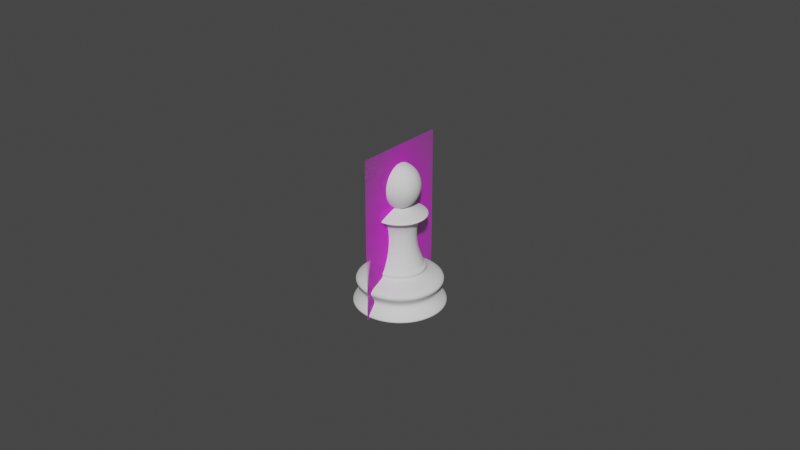 # Source: Pawn.blend  (saved by Blender 2.92.15; exported with 4.5.12 LTS)
import bpy
from mathutils import Matrix  # noqa: F401  (used for matrix-valued properties, if any)

bpy.ops.wm.read_factory_settings(use_empty=True)
scene = bpy.context.scene
scene.name = 'Scene'

# ---- collections
col_collection = bpy.data.collections.new('Collection'); scene.collection.children.link(col_collection)

# ---- images (referenced by path relative to the original .blend; pixels are not part of the script)
import os
ASSET_DIR = os.environ.get("B2B_ASSET_DIR", "")  # directory of the original .blend (textures are referenced by path, not embedded)
HERE = os.path.dirname(os.path.abspath(__file__))  # packed textures are extracted next to this script under _unpacked/

def load_image(name, relpath, width, height, colorspace="sRGB"):
    """Load a texture the original file referenced (path relative to the .blend, or extracted next to this script)."""
    p = next((c for c in (os.path.join(HERE, relpath), os.path.join(ASSET_DIR, relpath)) if relpath and os.path.exists(c)), "")
    if p:
        img = bpy.data.images.load(p, check_existing=True)
        img.name = name
    else:  # same state as the original file: an image datablock whose file is absent (Cycles renders it pink)
        img = bpy.data.images.new(name, width, height)
        img.source = "FILE"
        img.filepath = "//" + (relpath or name)
    img.colorspace_settings.name = colorspace
    return img
img_staunton_pawn_png = load_image('Staunton Pawn.png', 'Staunton Pawn.png', 1024, 1024, 'sRGB')

# ---- materials (node trees are filled in below, after node groups)
mat_staunton_pawn = bpy.data.materials.new('Staunton Pawn')
mat_staunton_pawn.surface_render_method = 'BLENDED'
mat_staunton_pawn.blend_method = 'BLEND'
mat_staunton_pawn.use_transparent_shadow = False

# ---- material node trees
mat_staunton_pawn.use_nodes = True; mat_staunton_pawn.node_tree.nodes.clear()
_N = mat_staunton_pawn.node_tree.nodes; _L = mat_staunton_pawn.node_tree.links
n0 = _N.new('ShaderNodeOutputMaterial'); n0.name = 'Material Output'; n0.location = (300, 300)
n1 = _N.new('ShaderNodeTexImage'); n1.name = 'Image Texture'; n1.location = (-200, 300)
n1.image = img_staunton_pawn_png
n1.extension = 'CLIP'
n2 = _N.new('ShaderNodeBsdfPrincipled'); n2.name = 'Principled BSDF'; n2.location = (0, 300)
n2.distribution = 'GGX'
n2.subsurface_method = 'BURLEY'
n2.inputs[3].default_value = 1.45
n2.inputs[27].default_value = (0.0, 0.0, 0.0, 1.0)
n2.inputs[28].default_value = 1.0
_L.new(n1.outputs[0], n2.inputs[0])
_L.new(n1.outputs[1], n2.inputs[4])
_L.new(n2.outputs[0], n0.inputs[0])
n0.is_active_output = True

# ---- world
world_world = bpy.data.worlds.new('World'); scene.world = world_world
world_world.use_nodes = True; world_world.node_tree.nodes.clear()
_N = world_world.node_tree.nodes; _L = world_world.node_tree.links
n0 = _N.new('ShaderNodeOutputWorld'); n0.name = 'World Output'; n0.location = (300, 300)
n1 = _N.new('ShaderNodeBackground'); n1.name = 'Background'; n1.location = (10, 300)
n1.inputs[0].default_value = (0.05088, 0.05088, 0.05088, 1.0)
_L.new(n1.outputs[0], n0.inputs[0])
n0.is_active_output = True
world_world.color = (0.05088, 0.05088, 0.05088)
world_world.use_sun_shadow = False
world_world.sun_shadow_jitter_overblur = 0.0

# ---- meshes
me_staunton_pawn = bpy.data.meshes.new('Staunton Pawn')
me_staunton_pawn.from_pydata([(-0.2935, -0.5, 0.0), (0.2935, -0.5, 0.0), (-0.2935, 0.5, 0.0), (0.2935, 0.5, 0.0)], [], [(0, 1, 3, 2)])
me_staunton_pawn.polygons.foreach_set('use_smooth', [True] * 1)
_uv = me_staunton_pawn.uv_layers.new(name='UVMap')
_uv.uv.foreach_set('vector', [0.0, 0.0, 1.0, 0.0, 1.0, 1.0, 0.0, 1.0])
me_staunton_pawn.materials.append(mat_staunton_pawn)
me_staunton_pawn.use_remesh_fix_poles = True
me_staunton_pawn.use_remesh_preserve_attributes = False
me_staunton_pawn.use_mirror_vertex_groups = False
me_staunton_pawn.update()
me_cylinder_001 = bpy.data.meshes.new('Cylinder.001')
me_cylinder_001.from_pydata([(0.004454, 0.006643, 0.05005), (0.007853, 0.001555, 0.05005), (0.00666, -0.004447, 0.05005), (0.001571, -0.007847, 0.05005), (-0.004431, -0.006653, 0.05005), (-0.00783, -0.001565, 0.05005), (-0.006637, 0.004437, 0.05005), (-0.001548, 0.007837, 0.05005), (0.009583, 0.01432, 0.03108), (0.01691, 0.003356, 0.03108), (0.01434, -0.009576, 0.03108), (0.003372, -0.0169, 0.03108), (-0.00956, -0.01433, 0.03108), (-0.01688, -0.003366, 0.03108), (-0.01431, 0.009566, 0.03108), (-0.003349, 0.01689, 0.03108), (0.00667, 0.009961, 5.03e-05), (0.009909, 0.01481, 0.000929), (0.01177, 0.002333, 5.03e-05), (0.01748, 0.00347, 0.000929), (0.009977, -0.006664, 5.03e-05), (0.01482, -0.009902, 0.000929), (0.00235, -0.01176, 5.03e-05), (0.003487, -0.01748, 0.000929), (-0.006647, -0.009971, 5.03e-05), (-0.009886, -0.01482, 0.000929), (-0.01174, -0.002343, 5.03e-05), (-0.01746, -0.00348, 0.000929), (-0.009954, 0.006654, 5.03e-05), (-0.0148, 0.009892, 0.000929), (-0.002327, 0.01175, 5.03e-05), (-0.003464, 0.01747, 0.000929), (0.00594, 0.008868, 0.01886), (0.01048, 0.002077, 0.01886), (0.008884, -0.005934, 0.01886), (0.002093, -0.01047, 0.01886), (-0.005917, -0.008878, 0.01886), (-0.01045, -0.002087, 0.01886), (-0.008861, 0.005924, 0.01886), (-0.00207, 0.01046, 0.01886), (0.004343, 0.006478, 0.04224), (0.007659, 0.001516, 0.04224), (0.006495, -0.004337, 0.04224), (0.001533, -0.007652, 0.04224), (-0.00432, -0.006488, 0.04224), (-0.007636, -0.001526, 0.04224), (-0.006472, 0.004327, 0.04224), (-0.00151, 0.007642, 0.04224), (0.005158, 0.007697, 0.04614), (0.009096, 0.001802, 0.04614), (0.007713, -0.005151, 0.04614), (0.001819, -0.00909, 0.04614), (-0.005134, -0.007707, 0.04614), (-0.009073, -0.001812, 0.04614), (-0.00769, 0.005141, 0.04614), (-0.001796, 0.00908, 0.04614), (0.001532, 0.002271, 0.1187), (-0.0005225, 0.00268, 0.1187), (0.002696, 0.000529, 0.1187), (0.002287, -0.001526, 0.1187), (0.0005455, -0.00269, 0.1187), (-0.001509, -0.002281, 0.1187), (-0.002673, -0.000539, 0.1187), (-0.002264, 0.001516, 0.1187), (-0.005071, -0.001016, 0.07264), (-0.004297, 0.002874, 0.07264), (0.001022, -0.005087, 0.07264), (-0.002867, -0.004313, 0.07264), (0.005094, 0.001006, 0.07264), (0.00432, -0.002884, 0.07264), (-0.0009994, 0.005077, 0.07264), (0.00289, 0.004303, 0.07264), (-0.005597, -0.001121, 0.1084), (0.001127, -0.005613, 0.1084), (0.00562, 0.001111, 0.1084), (-0.001104, 0.005603, 0.1084), (-0.004743, 0.003172, 0.1084), (-0.003165, -0.004759, 0.1084), (0.004766, -0.003182, 0.1084), (0.003188, 0.004749, 0.1084), (-0.0113, -0.002254, 0.1084), (0.002261, -0.01131, 0.1084), (0.01132, 0.002244, 0.1084), (-0.002238, 0.0113, 0.1084), (-0.009574, 0.0064, 0.1084), (-0.006394, -0.009591, 0.1084), (0.009598, -0.00641, 0.1084), (0.006417, 0.009581, 0.1084), (-0.0005492, 0.002685, 0.1187), (0.00148, 0.002258, 0.1666), (0.002712, 0.004166, 0.161), (0.003536, 0.005441, 0.1526), (0.003825, 0.005888, 0.1427), (0.003536, 0.005441, 0.1328), (0.002712, 0.004166, 0.1244), (0.001512, 0.002308, 0.1187), (0.002645, 0.0005716, 0.1666), (0.004866, 0.001049, 0.161), (0.006349, 0.001368, 0.1526), (0.00687, 0.00148, 0.1427), (0.006349, 0.001368, 0.1328), (0.004866, 0.001049, 0.1244), (0.002704, 0.0005841, 0.1187), (0.002277, -0.001445, 0.1666), (0.004184, -0.002677, 0.161), (0.005459, -0.003501, 0.1526), (0.005906, -0.00379, 0.1427), (0.005459, -0.003501, 0.1328), (0.004184, -0.002677, 0.1244), (0.002327, -0.001477, 0.1187), (0.0005898, -0.002611, 0.1666), (0.001067, -0.004831, 0.161), (0.001386, -0.006314, 0.1526), (0.001498, -0.006835, 0.1427), (0.001386, -0.006314, 0.1328), (0.001067, -0.004831, 0.1244), (0.0006023, -0.002669, 0.1187), (-0.001427, -0.002242, 0.1666), (-0.002659, -0.004149, 0.161), (-0.003483, -0.005424, 0.1526), (-0.003772, -0.005871, 0.1427), (-0.003483, -0.005424, 0.1328), (-0.002659, -0.004149, 0.1244), (-0.001459, -0.002292, 0.1187), (-0.002592, -0.0005549, 0.1666), (-0.004813, -0.001032, 0.161), (-0.006296, -0.001351, 0.1526), (-0.006817, -0.001463, 0.1427), (-0.006296, -0.001351, 0.1328), (-0.004813, -0.001032, 0.1244), (-0.00265, -0.0005674, 0.1187), (-0.002224, 0.001462, 0.1666), (-0.004131, 0.002694, 0.161), (-0.005406, 0.003518, 0.1526), (-0.005853, 0.003807, 0.1427), (-0.005406, 0.003518, 0.1328), (-0.004131, 0.002694, 0.1244), (-0.002273, 0.001494, 0.1187), (2.654e-05, 8.352e-06, 0.1686), (-0.0005367, 0.002627, 0.1666), (-0.001014, 0.004847, 0.161), (-0.001333, 0.006331, 0.1526), (-0.001445, 0.006852, 0.1427), (-0.001333, 0.006331, 0.1328), (-0.001014, 0.004847, 0.1244)], [], [(41, 9, 8, 40), (49, 50, 42, 41), (50, 51, 43, 42), (51, 52, 44, 43), (52, 53, 45, 44), (53, 54, 46, 45), (54, 55, 47, 46), (84, 80, 62, 63), (47, 40, 8, 15), (42, 10, 9, 41), (30, 16, 18, 20, 22, 24, 26, 28), (43, 11, 10, 42), (44, 12, 11, 43), (45, 13, 12, 44), (46, 14, 13, 45), (47, 15, 14, 46), (17, 16, 30, 31), (19, 18, 16, 17), (33, 32, 8, 9), (21, 20, 18, 19), (23, 22, 20, 21), (25, 24, 22, 23), (27, 26, 24, 25), (29, 28, 26, 27), (31, 30, 28, 29), (32, 39, 15, 8), (33, 19, 17, 32), (34, 33, 9, 10), (35, 34, 10, 11), (36, 35, 11, 12), (37, 36, 12, 13), (38, 37, 13, 14), (39, 38, 14, 15), (32, 17, 31, 39), (34, 21, 19, 33), (55, 48, 40, 47), (39, 31, 29, 38), (38, 29, 27, 37), (37, 27, 25, 36), (36, 25, 23, 35), (35, 23, 21, 34), (48, 49, 41, 40), (0, 1, 49, 48), (7, 0, 48, 55), (6, 7, 55, 54), (5, 6, 54, 53), (4, 5, 53, 52), (3, 4, 52, 51), (2, 3, 51, 50), (1, 2, 50, 49), (102, 109, 59, 58), (85, 81, 60, 61), (86, 82, 58, 59), (87, 83, 57, 56), (83, 84, 63, 57), (80, 85, 61, 62), (81, 86, 59, 60), (82, 87, 56, 58), (1, 0, 71, 68), (3, 2, 69, 66), (5, 4, 67, 64), (7, 6, 65, 70), (0, 7, 70, 71), (2, 1, 68, 69), (4, 3, 66, 67), (6, 5, 64, 65), (68, 71, 79, 74), (66, 69, 78, 73), (64, 67, 77, 72), (70, 65, 76, 75), (71, 70, 75, 79), (69, 68, 74, 78), (67, 66, 73, 77), (65, 64, 72, 76), (74, 79, 87, 82), (73, 78, 86, 81), (72, 77, 85, 80), (75, 76, 84, 83), (79, 75, 83, 87), (78, 74, 82, 86), (77, 73, 81, 85), (76, 72, 80, 84), (144, 143, 93, 94), (142, 141, 91, 92), (140, 139, 89, 90), (88, 144, 94, 95), (143, 142, 92, 93), (141, 140, 90, 91), (139, 138, 89), (95, 94, 101, 102), (93, 92, 99, 100), (91, 90, 97, 98), (89, 138, 96), (94, 93, 100, 101), (92, 91, 98, 99), (90, 89, 96, 97), (98, 97, 104, 105), (96, 138, 103), (101, 100, 107, 108), (99, 98, 105, 106), (97, 96, 103, 104), (102, 101, 108, 109), (100, 99, 106, 107), (108, 107, 114, 115), (106, 105, 112, 113), (104, 103, 110, 111), (109, 108, 115, 116), (107, 106, 113, 114), (105, 104, 111, 112), (103, 138, 110), (111, 110, 117, 118), (116, 115, 122, 123), (114, 113, 120, 121), (112, 111, 118, 119), (110, 138, 117), (115, 114, 121, 122), (113, 112, 119, 120), (123, 122, 129, 130), (121, 120, 127, 128), (119, 118, 125, 126), (117, 138, 124), (95, 102, 58, 56), (122, 121, 128, 129), (120, 119, 126, 127), (118, 117, 124, 125), (124, 138, 131), (129, 128, 135, 136), (127, 126, 133, 134), (125, 124, 131, 132), (130, 129, 136, 137), (128, 127, 134, 135), (126, 125, 132, 133), (136, 135, 143, 144), (134, 133, 141, 142), (132, 131, 139, 140), (137, 136, 144, 88), (135, 134, 142, 143), (133, 132, 140, 141), (131, 138, 139), (109, 116, 60, 59), (116, 123, 61, 60), (123, 130, 62, 61), (130, 137, 63, 62), (137, 88, 57, 63), (88, 95, 56, 57)])
me_cylinder_001.polygons.foreach_set('use_smooth', [True] * 145)
_k = {(0, 7): 1.0, (0, 1): 1.0, (1, 2): 1.0, (2, 3): 1.0, (3, 4): 1.0, (4, 5): 1.0, (5, 6): 1.0, (6, 7): 1.0, (16, 30): 1.0, (16, 18): 1.0, (18, 20): 1.0, (20, 22): 1.0, (22, 24): 1.0, (24, 26): 1.0, (26, 28): 1.0, (28, 30): 1.0, (56, 57): 1.0, (56, 58): 1.0, (58, 59): 1.0, (59, 60): 1.0, (60, 61): 1.0, (61, 62): 1.0, (62, 63): 1.0, (57, 63): 1.0, (88, 95): 1.0, (95, 102): 1.0, (102, 109): 1.0, (109, 116): 1.0, (116, 123): 1.0, (123, 130): 1.0, (130, 137): 1.0, (88, 137): 1.0}
me_cylinder_001.attributes.new('crease_edge', 'FLOAT', 'EDGE').data.foreach_set('value', [_k.get((min(e.vertices), max(e.vertices)), 0.0) for e in me_cylinder_001.edges])
_uv = me_cylinder_001.uv_layers.new(name='UVMap')
_uv.uv.foreach_set('vector', [0.7812, 0.9219, 0.7812, 0.8111, 0.9063, 0.8111, 0.9062, 0.9219, 0.7812, 0.9609, 0.6562, 0.9609, 0.6562, 0.9219, 0.7812, 0.9219, 0.6562, 0.9609, 0.5313, 0.9609, 0.5312, 0.9219, 0.6562, 0.9219, 0.5313, 0.9609, 0.4062, 0.9609, 0.4062, 0.9219, 0.5312, 0.9219, 0.4062, 0.9609, 0.2812, 0.9609, 0.2812, 0.9219, 0.4062, 0.9219, 0.2812, 0.9609, 0.1562, 0.9609, 0.1562, 0.9219, 0.2812, 0.9219, 0.1562, 0.9609, 0.03125, 0.9609, 0.03125, 0.9219, 0.1562, 0.9219, 0.1558, 1.0, 0.2813, 1.0, 0.2812, 1.0, 0.1562, 1.0, 0.03125, 0.9219, 0.9062, 0.9219, 0.9063, 0.8111, 0.03125, 0.8111, 0.6562, 0.9219, 0.6562, 0.8111, 0.7812, 0.8111, 0.7812, 0.9219, 0.7126, 0.4381, 0.8565, 0.4094, 0.9381, 0.2874, 0.9094, 0.1435, 0.7874, 0.06192, 0.6435, 0.09055, 0.5619, 0.2126, 0.5906, 0.3565, 0.5312, 0.9219, 0.5312, 0.8111, 0.6562, 0.8111, 0.6562, 0.9219, 0.4062, 0.9219, 0.4062, 0.8111, 0.5312, 0.8111, 0.5312, 0.9219, 0.2812, 0.9219, 0.2812, 0.8111, 0.4062, 0.8111, 0.4062, 0.9219, 0.1562, 0.9219, 0.1562, 0.8111, 0.2812, 0.8111, 0.2812, 0.9219, 0.03125, 0.9219, 0.03125, 0.8111, 0.1562, 0.8111, 0.1562, 0.9219, 0.8821, 0.4502, 0.8565, 0.4094, 0.7126, 0.4381, 0.7046, 0.4855, 0.985, 0.2981, 0.9381, 0.2874, 0.8565, 0.4094, 0.8844, 0.4487, 0.7812, 0.6884, 0.9062, 0.6884, 0.9063, 0.8111, 0.7812, 0.8111, 0.9502, 0.1179, 0.9094, 0.1435, 0.9381, 0.2874, 0.9855, 0.2954, 0.7981, 0.01501, 0.7874, 0.06192, 0.9094, 0.1435, 0.9487, 0.1156, 0.6179, 0.04979, 0.6435, 0.09055, 0.7874, 0.06192, 0.7954, 0.01448, 0.515, 0.2019, 0.5619, 0.2126, 0.6435, 0.09055, 0.6156, 0.05133, 0.5498, 0.3821, 0.5906, 0.3565, 0.5619, 0.2126, 0.5145, 0.2046, 0.7019, 0.485, 0.7126, 0.4381, 0.5906, 0.3565, 0.5513, 0.3844, 0.9062, 0.6884, 0.03125, 0.6884, 0.03125, 0.8111, 0.9063, 0.8111, 0.7812, 0.6884, 0.7822, 0.5, 0.9053, 0.5, 0.9062, 0.6884, 0.6562, 0.6884, 0.7812, 0.6884, 0.7812, 0.8111, 0.6562, 0.8111, 0.5312, 0.6884, 0.6562, 0.6884, 0.6562, 0.8111, 0.5312, 0.8111, 0.4062, 0.6884, 0.5312, 0.6884, 0.5312, 0.8111, 0.4062, 0.8111, 0.2812, 0.6884, 0.4062, 0.6884, 0.4062, 0.8111, 0.2812, 0.8111, 0.1562, 0.6884, 0.2812, 0.6884, 0.2812, 0.8111, 0.1562, 0.8111, 0.03125, 0.6884, 0.1562, 0.6884, 0.1562, 0.8111, 0.03125, 0.8111, 0.9062, 0.6884, 0.9072, 0.5, 0.03033, 0.5, 0.03125, 0.6884, 0.6562, 0.6884, 0.6572, 0.5, 0.7803, 0.5, 0.7812, 0.6884, 0.03125, 0.9609, 0.9063, 0.9609, 0.9062, 0.9219, 0.03125, 0.9219, 0.03125, 0.6884, 0.03217, 0.5, 0.1553, 0.5, 0.1562, 0.6884, 0.1562, 0.6884, 0.1572, 0.5, 0.2803, 0.5, 0.2812, 0.6884, 0.2812, 0.6884, 0.2822, 0.5, 0.4053, 0.5, 0.4062, 0.6884, 0.4062, 0.6884, 0.4072, 0.5, 0.5303, 0.5, 0.5312, 0.6884, 0.5312, 0.6884, 0.5322, 0.5, 0.6553, 0.5, 0.6562, 0.6884, 0.9063, 0.9609, 0.7812, 0.9609, 0.7812, 0.9219, 0.9062, 0.9219, 0.9062, 1.0, 0.7812, 1.0, 0.7812, 0.9609, 0.9063, 0.9609, 0.03125, 1.0, 0.9062, 1.0, 0.9063, 0.9609, 0.03125, 0.9609, 0.1562, 1.0, 0.03125, 1.0, 0.03125, 0.9609, 0.1562, 0.9609, 0.2812, 1.0, 0.1562, 1.0, 0.1562, 0.9609, 0.2812, 0.9609, 0.4062, 1.0, 0.2812, 1.0, 0.2812, 0.9609, 0.4062, 0.9609, 0.5312, 1.0, 0.4062, 1.0, 0.4062, 0.9609, 0.5313, 0.9609, 0.6562, 1.0, 0.5312, 1.0, 0.5313, 0.9609, 0.6562, 0.9609, 0.7812, 1.0, 0.6562, 1.0, 0.6562, 0.9609, 0.7812, 0.9609, 0.5, 0.125, 0.375, 0.125, 0.6562, 1.0, 0.7813, 1.0, 0.4062, 1.0, 0.5313, 1.0, 0.5312, 1.0, 0.4062, 1.0, 0.6562, 1.0, 0.7817, 1.0, 0.7813, 1.0, 0.6562, 1.0, 0.8843, 1.0, 0.05324, 1.0, 0.03582, 1.0, 0.9017, 1.0, 0.05324, 1.0, 0.1558, 1.0, 0.1562, 1.0, 0.03582, 1.0, 0.2813, 1.0, 0.4062, 1.0, 0.4062, 1.0, 0.2812, 1.0, 0.5313, 1.0, 0.6562, 1.0, 0.6562, 1.0, 0.5312, 1.0, 0.7817, 1.0, 0.8843, 1.0, 0.9017, 1.0, 0.7813, 1.0, 0.7812, 1.0, 0.9062, 1.0, 0.9062, 1.0, 0.7812, 1.0, 0.5312, 1.0, 0.6562, 1.0, 0.6562, 1.0, 0.5312, 1.0, 0.2812, 1.0, 0.4062, 1.0, 0.4063, 1.0, 0.2812, 1.0, 0.03125, 1.0, 0.1562, 1.0, 0.1563, 1.0, 0.03125, 1.0, 0.9062, 1.0, 0.03125, 1.0, 0.03125, 1.0, 0.9062, 1.0, 0.6562, 1.0, 0.7812, 1.0, 0.7812, 1.0, 0.6562, 1.0, 0.4062, 1.0, 0.5312, 1.0, 0.5312, 1.0, 0.4063, 1.0, 0.1562, 1.0, 0.2812, 1.0, 0.2812, 1.0, 0.1563, 1.0, 0.7812, 1.0, 0.9062, 1.0, 0.9112, 1.0, 0.7812, 1.0, 0.5312, 1.0, 0.6562, 1.0, 0.6563, 1.0, 0.5313, 1.0, 0.2812, 1.0, 0.4063, 1.0, 0.4062, 1.0, 0.2812, 1.0, 0.03125, 1.0, 0.1563, 1.0, 0.1562, 1.0, 0.02628, 1.0, 0.9062, 1.0, 0.03125, 1.0, 0.02628, 1.0, 0.9112, 1.0, 0.6562, 1.0, 0.7812, 1.0, 0.7812, 1.0, 0.6563, 1.0, 0.4063, 1.0, 0.5312, 1.0, 0.5313, 1.0, 0.4062, 1.0, 0.1563, 1.0, 0.2812, 1.0, 0.2812, 1.0, 0.1562, 1.0, 0.7812, 1.0, 0.9112, 1.0, 0.8843, 1.0, 0.7817, 1.0, 0.5313, 1.0, 0.6563, 1.0, 0.6562, 1.0, 0.5313, 1.0, 0.2812, 1.0, 0.4062, 1.0, 0.4062, 1.0, 0.2813, 1.0, 0.02628, 1.0, 0.1562, 1.0, 0.1558, 1.0, 0.05324, 1.0, 0.9112, 1.0, 0.02628, 1.0, 0.05324, 1.0, 0.8843, 1.0, 0.6563, 1.0, 0.7812, 1.0, 0.7817, 1.0, 0.6562, 1.0, 0.4062, 1.0, 0.5313, 1.0, 0.5313, 1.0, 0.4062, 1.0, 0.1562, 1.0, 0.2812, 1.0, 0.2813, 1.0, 0.1558, 1.0, 0.75, 0.25, 0.75, 0.375, 0.625, 0.375, 0.625, 0.25, 0.75, 0.5, 0.75, 0.625, 0.625, 0.625, 0.625, 0.5, 0.75, 0.75, 0.75, 0.875, 0.625, 0.875, 0.625, 0.75, 0.75, 0.125, 0.75, 0.25, 0.625, 0.25, 0.625, 0.125, 0.75, 0.375, 0.75, 0.5, 0.625, 0.5, 0.625, 0.375, 0.75, 0.625, 0.75, 0.75, 0.625, 0.75, 0.625, 0.625, 0.75, 0.875, 0.6875, 1.0, 0.625, 0.875, 0.625, 0.125, 0.625, 0.25, 0.5, 0.25, 0.5, 0.125, 0.625, 0.375, 0.625, 0.5, 0.5, 0.5, 0.5, 0.375, 0.625, 0.625, 0.625, 0.75, 0.5, 0.75, 0.5, 0.625, 0.625, 0.875, 0.5625, 1.0, 0.5, 0.875, 0.625, 0.25, 0.625, 0.375, 0.5, 0.375, 0.5, 0.25, 0.625, 0.5, 0.625, 0.625, 0.5, 0.625, 0.5, 0.5, 0.625, 0.75, 0.625, 0.875, 0.5, 0.875, 0.5, 0.75, 0.5, 0.625, 0.5, 0.75, 0.375, 0.75, 0.375, 0.625, 0.5, 0.875, 0.4375, 1.0, 0.375, 0.875, 0.5, 0.25, 0.5, 0.375, 0.375, 0.375, 0.375, 0.25, 0.5, 0.5, 0.5, 0.625, 0.375, 0.625, 0.375, 0.5, 0.5, 0.75, 0.5, 0.875, 0.375, 0.875, 0.375, 0.75, 0.5, 0.125, 0.5, 0.25, 0.375, 0.25, 0.375, 0.125, 0.5, 0.375, 0.5, 0.5, 0.375, 0.5, 0.375, 0.375, 0.375, 0.25, 0.375, 0.375, 0.25, 0.375, 0.25, 0.25, 0.375, 0.5, 0.375, 0.625, 0.25, 0.625, 0.25, 0.5, 0.375, 0.75, 0.375, 0.875, 0.25, 0.875, 0.25, 0.75, 0.375, 0.125, 0.375, 0.25, 0.25, 0.25, 0.25, 0.125, 0.375, 0.375, 0.375, 0.5, 0.25, 0.5, 0.25, 0.375, 0.375, 0.625, 0.375, 0.75, 0.25, 0.75, 0.25, 0.625, 0.375, 0.875, 0.3125, 1.0, 0.25, 0.875, 0.25, 0.75, 0.25, 0.875, 0.125, 0.875, 0.125, 0.75, 0.25, 0.125, 0.25, 0.25, 0.125, 0.25, 0.125, 0.125, 0.25, 0.375, 0.25, 0.5, 0.125, 0.5, 0.125, 0.375, 0.25, 0.625, 0.25, 0.75, 0.125, 0.75, 0.125, 0.625, 0.25, 0.875, 0.1875, 1.0, 0.125, 0.875, 0.25, 0.25, 0.25, 0.375, 0.125, 0.375, 0.125, 0.25, 0.25, 0.5, 0.25, 0.625, 0.125, 0.625, 0.125, 0.5, 0.125, 0.125, 0.125, 0.25, 0.0, 0.25, 0.0, 0.125, 0.125, 0.375, 0.125, 0.5, 0.0, 0.5, 0.0, 0.375, 0.125, 0.625, 0.125, 0.75, 0.0, 0.75, 0.0, 0.625, 0.125, 0.875, 0.0625, 1.0, 0.0, 0.875, 0.625, 0.125, 0.5, 0.125, 0.7813, 1.0, 0.9017, 1.0, 0.125, 0.25, 0.125, 0.375, 0.0, 0.375, 0.0, 0.25, 0.125, 0.5, 0.125, 0.625, 0.0, 0.625, 0.0, 0.5, 0.125, 0.75, 0.125, 0.875, 0.0, 0.875, 0.0, 0.75, 1.0, 0.875, 0.9375, 1.0, 0.875, 0.875, 1.0, 0.25, 1.0, 0.375, 0.875, 0.375, 0.875, 0.25, 1.0, 0.5, 1.0, 0.625, 0.875, 0.625, 0.875, 0.5, 1.0, 0.75, 1.0, 0.875, 0.875, 0.875, 0.875, 0.75, 1.0, 0.125, 1.0, 0.25, 0.875, 0.25, 0.875, 0.125, 1.0, 0.375, 1.0, 0.5, 0.875, 0.5, 0.875, 0.375, 1.0, 0.625, 1.0, 0.75, 0.875, 0.75, 0.875, 0.625, 0.875, 0.25, 0.875, 0.375, 0.75, 0.375, 0.75, 0.25, 0.875, 0.5, 0.875, 0.625, 0.75, 0.625, 0.75, 0.5, 0.875, 0.75, 0.875, 0.875, 0.75, 0.875, 0.75, 0.75, 0.875, 0.125, 0.875, 0.25, 0.75, 0.25, 0.75, 0.125, 0.875, 0.375, 0.875, 0.5, 0.75, 0.5, 0.75, 0.375, 0.875, 0.625, 0.875, 0.75, 0.75, 0.75, 0.75, 0.625, 0.875, 0.875, 0.8125, 1.0, 0.75, 0.875, 0.375, 0.125, 0.25, 0.125, 0.5312, 1.0, 0.6562, 1.0, 0.25, 0.125, 0.125, 0.125, 0.4062, 1.0, 0.5312, 1.0, 0.125, 0.125, 0.0, 0.125, 0.2812, 1.0, 0.4062, 1.0, 1.0, 0.125, 0.875, 0.125, 0.1562, 1.0, 0.2812, 1.0, 0.875, 0.125, 0.75, 0.125, 0.03582, 1.0, 0.1562, 1.0, 0.75, 0.125, 0.625, 0.125, 0.9017, 1.0, 0.03582, 1.0])
me_cylinder_001.use_remesh_fix_poles = True
me_cylinder_001.use_remesh_preserve_attributes = False
me_cylinder_001.use_mirror_vertex_groups = False
me_cylinder_001.update()

# ---- objects
ob_staunton_pawn = bpy.data.objects.new('Staunton Pawn', me_staunton_pawn)
ob_pawn = bpy.data.objects.new('Pawn', me_cylinder_001)

# ---- transforms, parenting, visibility, modifiers, constraints
ob_staunton_pawn.location = (0.0, 0.0, 0.02554)
ob_staunton_pawn.rotation_euler = (1.571, 0.0, 1.571)
ob_staunton_pawn.scale = (0.05107, 0.05107, 0.05107)
ob_staunton_pawn.show_in_front = True
ob_staunton_pawn.lineart.crease_threshold = 0.0
ob_pawn.location = (-1.152e-05, 4.985e-06, 0.0)
ob_pawn.scale = (1.0, 1.0, 0.27)
ob_pawn.lineart.crease_threshold = 0.0
_m = ob_pawn.modifiers.new('Subdivision', 'SUBSURF')
_m.uv_smooth = 'PRESERVE_CORNERS'
_m.levels = 2
_m.render_levels = 4

# ---- collection membership
col_collection.objects.link(ob_staunton_pawn)
col_collection.objects.link(ob_pawn)

# ---- scene / render settings (as saved in the file)
scene.frame_start = 1; scene.frame_end = 250; scene.frame_set(1)
scene.render.engine = 'BLENDER_EEVEE_NEXT'
scene.cycles.use_denoising = False
scene.cycles.samples = 128
scene.cycles.sampling_pattern = 'TABULATED_SOBOL'
scene.cycles.use_adaptive_sampling = False
scene.cycles.use_light_tree = False
scene.view_settings.view_transform = 'Filmic'
bpy.context.view_layer.update()

# ---- added for rendering (the .blend has no active camera and no usable light): camera, sun
cam_auto = bpy.data.cameras.new('AutoCamera')
cam_auto.lens = 50.0
cam_auto.sensor_width = 36.0
cam_auto.clip_end = 1000.0
ob_auto_camera = bpy.data.objects.new('AutoCamera', cam_auto)
scene.collection.objects.link(ob_auto_camera)
ob_auto_camera.location = (0.185045, -0.222054, 0.173573)
ob_auto_camera.rotation_euler = (1.09748, -7.21219e-08, 0.694738)
scene.camera = ob_auto_camera
light_auto_sun = bpy.data.lights.new('AutoSun', 'SUN')
light_auto_sun.energy = 3.0
light_auto_sun.angle = 0.0523599
ob_auto_sun = bpy.data.objects.new('AutoSun', light_auto_sun)
scene.collection.objects.link(ob_auto_sun)
ob_auto_sun.rotation_euler = (0.872665, 0.174533, 0.523599)
bpy.context.view_layer.update()
